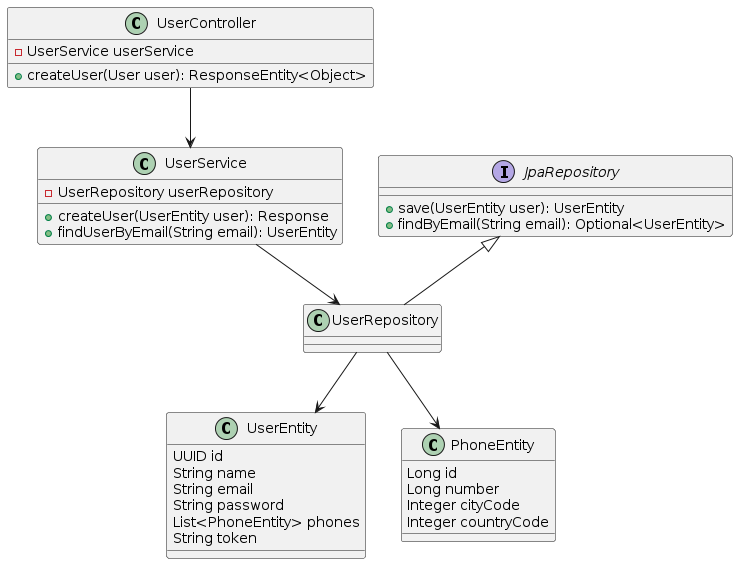

The diagram above was rendered by PlantUML. Its source (embedded in the PNG):
@startuml
class UserEntity {
  UUID id
  String name
  String email
  String password
  List<PhoneEntity> phones
  String token
}

class PhoneEntity {
  Long id
  Long number
  Integer cityCode
  Integer countryCode
}

class UserService {
  -UserRepository userRepository
  +createUser(UserEntity user): Response
  +findUserByEmail(String email): UserEntity
}

interface JpaRepository {
  +save(UserEntity user): UserEntity
  +findByEmail(String email): Optional<UserEntity>
}

class UserRepository {
}

JpaRepository <|-- UserRepository

class UserController {
  -UserService userService
  +createUser(User user): ResponseEntity<Object>
}

UserController --> UserService
UserService --> UserRepository
UserRepository --> UserEntity
UserRepository --> PhoneEntity
@enduml